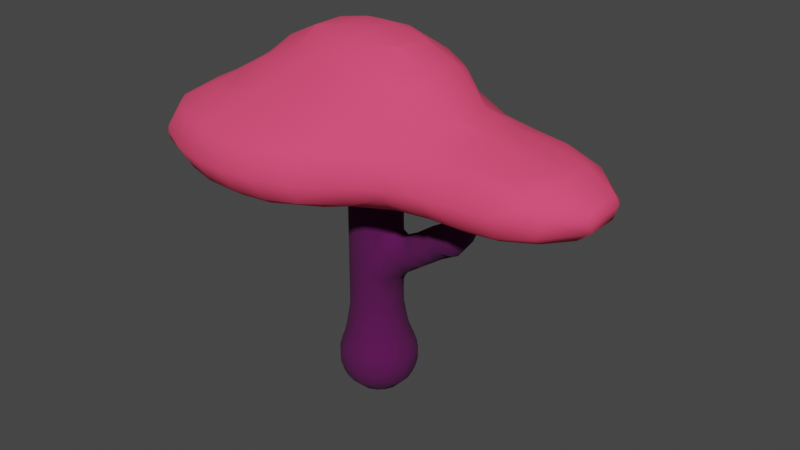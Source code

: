 # Source: Tree1.blend  (saved by Blender 2.90.8; exported with 4.5.12 LTS)
import bpy
from mathutils import Matrix  # noqa: F401  (used for matrix-valued properties, if any)

bpy.ops.wm.read_factory_settings(use_empty=True)
scene = bpy.context.scene
scene.name = 'Scene'

# ---- collections
col_tree1 = bpy.data.collections.new('Tree1'); scene.collection.children.link(col_tree1)
col_collection = bpy.data.collections.new('Collection')  # instanced only; not linked into the scene
col_collection_1 = bpy.data.collections.new('Collection')  # instanced only; not linked into the scene
col_collection_2 = bpy.data.collections.new('Collection')  # instanced only; not linked into the scene
col_face = bpy.data.collections.new('Face')  # instanced only; not linked into the scene

# ---- materials (node trees are filled in below, after node groups)
mat_leafes = bpy.data.materials.new('Leafes')
mat_leafes.use_transparent_shadow = False
mat_bark = bpy.data.materials.new('Bark')
mat_bark.alpha_threshold = 0.0
mat_bark.use_transparent_shadow = False
mat_bark.line_color = (0.0, 0.0, 0.0, 1.0)

# ---- material node trees
mat_leafes.use_nodes = True; mat_leafes.node_tree.nodes.clear()
_N = mat_leafes.node_tree.nodes; _L = mat_leafes.node_tree.links
n0 = _N.new('ShaderNodeOutputMaterial'); n0.name = 'Material Output'; n0.location = (300, 300)
n1 = _N.new('ShaderNodeBsdfPrincipled'); n1.name = 'Principled BSDF'; n1.location = (10, 300)
n1.distribution = 'GGX'
n1.subsurface_method = 'BURLEY'
n1.inputs[0].default_value = (0.9647, 0.06301, 0.1651, 1.0)
n1.inputs[2].default_value = 1.0
n1.inputs[3].default_value = 1.45
n1.inputs[27].default_value = (0.0, 0.0, 0.0, 1.0)
n1.inputs[28].default_value = 1.0
_L.new(n1.outputs[0], n0.inputs[0])
n0.is_active_output = True
mat_bark.use_nodes = True; mat_bark.node_tree.nodes.clear()
_N = mat_bark.node_tree.nodes; _L = mat_bark.node_tree.links
n0 = _N.new('ShaderNodeOutputMaterial'); n0.name = 'Material Output'; n0.location = (300, 300)
n1 = _N.new('ShaderNodeBsdfPrincipled'); n1.name = 'Principled BSDF'; n1.location = (10, 300)
n1.distribution = 'GGX'
n1.subsurface_method = 'BURLEY'
n1.inputs[0].default_value = (0.0865, 0.0009106, 0.07036, 1.0)
n1.inputs[2].default_value = 1.0
n1.inputs[3].default_value = 1.45
n1.inputs[27].default_value = (0.0, 0.0, 0.0, 1.0)
n1.inputs[28].default_value = 1.0
_L.new(n1.outputs[0], n0.inputs[0])
n0.is_active_output = True

# ---- world
world_world = bpy.data.worlds.new('World'); scene.world = world_world
world_world.use_nodes = True; world_world.node_tree.nodes.clear()
_N = world_world.node_tree.nodes; _L = world_world.node_tree.links
n0 = _N.new('ShaderNodeOutputWorld'); n0.name = 'World Output'; n0.location = (300, 300)
n1 = _N.new('ShaderNodeBackground'); n1.name = 'Background'; n1.location = (10, 300)
n1.inputs[0].default_value = (0.05088, 0.05088, 0.05088, 1.0)
_L.new(n1.outputs[0], n0.inputs[0])
n0.is_active_output = True
world_world.color = (0.05088, 0.05088, 0.05088)
world_world.use_sun_shadow = False
world_world.sun_shadow_jitter_overblur = 0.0

# ---- meshes
me_mesh = bpy.data.meshes.new('Mesh')
me_mesh.from_pydata([(2.2, 0.6, -0.2193), (2.2, 0.575, -0.2), (2.114, 0.6, -0.2), (2.6, 0.6, -0.4062), (2.6, 0.3305, -0.2), (2.726, 0.6, -0.6), (3.0, 0.3095, -0.6), (3.0, 0.2, -0.4666), (2.692, 0.2, -0.2), (2.6, 0.2, -0.1569), (2.6, -0.2, -0.1569), (2.692, -0.2, -0.2), (2.6, -0.3305, -0.2), (2.6, -0.6, -0.4062), (3.0, -0.2, -0.4666), (3.0, -0.3095, -0.6), (2.726, -0.6, -0.6), (2.6, -0.6, -0.8844), (3.0, -0.2, -0.826), (2.841, -0.2, -1.0), (2.6, -0.4902, -1.0), (2.6, -0.2, -1.135), (2.841, 0.2, -1.0), (2.6, 0.2, -1.135), (2.6, 0.4902, -1.0), (2.2, -0.2, -1.25), (2.2, 0.2, -1.25), (1.8, -0.2, -1.285), (1.8, 0.2, -1.285), (1.4, -0.2, -1.269), (1.4, 0.2, -1.268), (1.8, 0.6, -1.122), (1.4, 0.6, -1.094), (1.8, 0.7348, -1.0), (1.4, 0.7018, -1.0), (1.8, 0.8714, -0.6), (1.4, 0.8578, -0.6), (1.8, 0.6626, -0.2), (1.4, 0.7198, -0.2), (1.4, 0.6, -0.04956), (1.8, 0.6, -0.1445), (1.8, 0.2, 0.05395), (1.443, 0.2, 0.2), (1.4, 0.2642, 0.2), (1.4, 0.2, 0.2341), (1.4, -0.2, 0.2342), (1.443, -0.2, 0.2), (1.4, -0.265, 0.2), (1.4, -0.6, -0.02464), (1.8, -0.2, 0.05395), (1.8, -0.6, -0.1436), (1.8, -0.6643, -0.2), (1.4, -0.7654, -0.2), (1.4, -0.925, -0.6), (1.8, -0.8768, -0.6), (1.4, -0.7465, -1.0), (1.8, -0.7358, -1.0), (1.4, -0.6, -1.116), (1.8, -0.6, -1.122), (2.2, -0.679, -1.0), (2.2, -0.6, -1.072), (2.415, -0.6, -1.0), (2.2, -0.825, -0.6), (2.6, -0.6775, -0.6), (2.2, -0.6, -0.2193), (1.0, -1.0, -0.7701), (1.118, -1.0, -0.6), (1.0, -0.8211, -1.0), (1.0, -1.051, -0.6), (1.0, -1.0, -0.3281), (0.6, -1.316, -0.6), (0.6, -1.199, -0.2), (0.8952, -1.0, -0.2), (0.6, -1.0, 0.09426), (0.6, -0.925, 0.2), (1.0, -0.6642, 0.2), (1.0, -0.9409, -0.2), (0.4294, -1.0, 0.2), (0.2, -1.0, 0.2924), (0.2, -0.7791, 0.6), (0.6, -0.6754, 0.6), (0.2, -1.079, 0.2), (-0.2, -1.0, 0.3542), (-0.2, -1.155, 0.2), (-0.6, -1.0, 0.3236), (-0.6, -1.153, 0.2), (-0.6, -0.7019, 0.6), (-0.2, -0.7895, 0.6), (-0.6, -0.6, 0.718), (-0.2, -0.6, 0.8557), (0.2, -0.6, 0.8557), (-0.2, -0.4328, 1.0), (0.2, -0.4328, 1.0), (-0.2, -0.2, 1.11), (0.2, -0.2, 1.11), (-0.2, 0.2, 1.11), (0.2, 0.2, 1.11), (-0.2, 0.4328, 1.0), (0.2, 0.4328, 1.0), (-0.2, 0.6, 0.8557), (0.2, 0.6, 0.8557), (-0.2, 0.7738, 0.6), (0.2, 0.7738, 0.6), (-0.2, 0.8962, 0.2), (0.2, 0.8962, 0.2), (-0.2, 0.9002, -0.2), (0.2, 0.8968, -0.2), (-0.2, 1.0, -0.5272), (0.002863, 1.0, -0.6), (0.2, 0.9187, -0.6), (0.2, 1.0, -0.7226), (-0.2, 1.4, -0.7899), (0.1507, 1.4, -1.0), (0.2, 1.347, -1.0), (-0.2, 1.079, -0.6), (0.2, 1.4, -1.066), (-0.2, 1.666, -1.4), (0.2, 1.414, -1.4), (-0.2, 1.624, -1.0), (-0.2, 1.4, -1.692), (0.2, 1.4, -1.419), (-0.2, 1.079, -1.8), (-0.1706, 1.0, -1.8), (0.2, 1.0, -1.63), (-0.2, 1.0, -1.809), (-0.2, 0.7929, -1.8), (-0.2, 0.6, -1.753), (0.2, 0.6, -1.562), (-0.2, 0.2, -1.545), (0.1915, 0.2, -1.4), (0.2, 0.2129, -1.4), (0.2, 0.2, -1.396), (-0.2, -0.2, -1.412), (-0.1103, -0.2, -1.4), (-0.2, -0.3001, -1.4), (-0.6, -0.2, -1.428), (-0.6, -0.3998, -1.4), (-0.8907, -0.2, -1.4), (-1.0, -0.6, -1.36), (-0.6, -0.6, -1.393), (-1.0, -0.2, -1.382), (-1.0, 0.2, -1.601), (-1.0, -0.1395, -1.4), (-0.6, 0.2, -1.611), (-0.6, 0.5128, -1.8), (-1.0, 0.4923, -1.8), (-1.4, 0.2, -1.492), (-1.4, 0.1023, -1.4), (-1.4, -0.2, -1.261), (-1.8, -0.2, -1.019), (-1.558, 0.2, -1.4), (-1.791, 0.2, -1.0), (-1.8, -0.1386, -1.0), (-1.755, 0.2, -0.6), (-1.8, 0.1419, -0.6), (-1.662, 0.2, -0.2), (-1.8, 0.02578, -0.2), (-1.8, -0.2, -0.04023), (-1.414, 0.2, 0.2), (-1.558, -0.2, 0.2), (-1.4, -0.2, 0.3489), (-1.4, 0.2, 0.2203), (-1.139, 0.2, 0.6), (-1.148, -0.2, 0.6), (-1.0, -0.2, 0.7518), (-1.0, 0.2, 0.7516), (-1.0, 0.4133, 0.6), (-1.0, -0.4419, 0.6), (-0.6111, -0.2, 1.0), (-0.6, -0.2128, 1.0), (-0.8091, -0.6, 0.6), (-0.6, -0.2, 1.005), (-0.6111, 0.2, 1.0), (-0.6, 0.2, 1.005), (-0.6, 0.2128, 1.0), (-1.0, -0.6, 0.4916), (-1.4, 0.2207, 0.2), (-1.029, 0.6, 0.2), (-1.0, 0.6, 0.2652), (-1.4, 0.4395, -0.2), (-1.16, 0.6, -0.2), (-1.4, 0.6, -0.5256), (-1.4, 0.7585, -0.6), (-1.223, 1.0, -0.6), (-1.0, 1.0, -0.5516), (-1.0, 0.686, -0.2), (-1.4, 1.0, -0.643), (-1.4, 1.4, -0.7584), (-1.0, 1.4, -0.6901), (-1.0, 1.144, -0.6), (-1.4, 1.661, -1.0), (-1.0, 1.744, -1.0), (-1.4, 1.701, -1.4), (-1.0, 1.779, -1.4), (-0.6, 1.4, -0.6994), (-0.6, 1.176, -0.6), (-1.8, 0.6, -0.831), (-1.8, 1.0, -0.7934), (-1.493, 0.6, -0.6), (-1.968, 0.6, -1.0), (-2.063, 1.0, -1.0), (-2.014, 0.6, -1.4), (-2.116, 1.0, -1.4), (-1.8, 0.6, -1.613), (-1.8, 1.0, -1.689), (-1.8, 1.4, -1.526), (-1.913, 1.4, -1.4), (-1.8, 1.499, -1.4), (-1.8, 1.443, -1.0), (-1.849, 1.4, -1.0), (-1.8, 1.4, -0.9573), (-1.4, 1.4, -1.725), (-1.528, 1.0, -1.8), (-1.4, 1.209, -1.8), (-1.8, 0.3724, -1.4), (-1.4, 0.6, -1.78), (-1.4, 0.6689, -1.8), (-1.4, 1.0, -1.836), (-1.31, 0.6, -1.8), (-1.0, 0.6, -1.843), (-1.0, 1.0, -1.892), (-1.0, 1.383, -1.8), (-0.6, 0.6, -1.834), (-0.6, 1.0, -1.884), (-1.8, 0.2298, -1.0), (-0.6, 1.0, -0.5036), (-0.6, 0.835, -0.2), (-0.6, 0.8133, 0.2), (-1.0, 0.6204, 0.2), (-0.6, 0.6752, 0.6), (-0.7581, 0.6, 0.6), (-0.6, 0.6, 0.7138), (-1.4, -0.6, 0.2605), (-1.0, -1.0, 0.2343), (-1.111, -1.0, 0.2), (-1.4, -0.7612, 0.2), (-1.4, -1.0, 0.1013), (-1.8, -1.0, -0.08135), (-1.8, -0.6, 0.004253), (-1.498, -0.6, 0.2), (-1.4, -1.4, -0.1332), (-1.538, -1.4, -0.2), (-1.8, -1.214, -0.2), (-1.8, -1.4, -0.48), (-1.818, -1.4, -0.6), (-2.172, -1.0, -0.6), (-1.97, -1.0, -0.2), (-1.8, -1.4, -0.6719), (-1.8, -1.149, -1.0), (-1.913, -1.0, -1.0), (-1.8, -1.0, -1.073), (-1.8, -0.6, -1.125), (-1.996, -0.6, -1.0), (-1.824, -0.2, -1.0), (-2.2, -0.6, -0.7514), (-2.079, -0.2, -0.6), (-2.2, -0.4328, -0.6), (-2.2, -0.6, -0.3972), (-1.936, -0.2, -0.2), (-2.055, -0.6, -0.2), (-2.242, -0.6, -0.6), (-2.2, -0.9281, -0.6), (-1.4, -1.0, -1.236), (-1.4, -0.6, -1.277), (-1.0, -1.0, -1.313), (-1.45, -1.4, -1.0), (-1.4, -1.4, -1.022), (-1.4, -1.423, -1.0), (-1.8, -1.413, -0.6), (-1.4, -1.612, -0.6), (-1.0, -1.708, -0.6), (-1.0, -1.542, -1.0), (-1.4, -1.466, -0.2), (-1.0, -1.578, -0.2), (-1.0, -1.4, -0.025), (-0.6, -1.4, 0.004576), (-0.6, -1.604, -0.2), (-1.0, -1.054, 0.2), (-0.2, -1.4, -0.03541), (-0.2, -1.551, -0.2), (0.2, -1.4, -0.1808), (0.2, -1.416, -0.2), (-0.6, -1.732, -0.6), (-0.6, -1.568, -1.0), (-1.0, -1.4, -1.129), (-0.6, -1.4, -1.153), (-0.6, -1.0, -1.332), (-0.2, -1.512, -1.0), (-0.2, -1.4, -1.104), (0.113, -1.4, -1.0), (-0.2, -1.685, -0.6), (0.2, -1.558, -0.6), (0.2, -1.4, -0.9533), (0.2, -1.354, -1.0), (0.4835, -1.4, -0.6), (0.6, -1.045, -1.0), (0.2, -1.0, -1.208), (0.6, -1.0, -1.03), (0.6543, -1.0, -1.0), (1.0, -0.6, -1.142), (0.6, -0.6, -1.214), (1.0, -0.2, -1.257), (0.6, -0.2, -1.279), (1.0, 0.2, -1.237), (0.6, 0.2, -1.259), (1.0, 0.6, -1.054), (0.6, 0.6, -1.173), (1.0, 0.6574, -1.0), (0.6, 0.7781, -1.0), (0.4242, 1.0, -1.0), (0.4187, 1.0, -1.4), (0.3838, 0.6, -1.4), (0.2, -0.2, -1.345), (0.2, -0.6, -1.317), (-0.3882, 0.6, -1.8), (0.2148, 1.4, -1.4), (-0.6, 1.4, -1.784), (-0.6, 1.362, -1.8), (-0.6, 1.769, -1.4), (-1.0, 1.4, -1.793), (0.6, 0.8265, -0.6), (0.6, 0.8388, -0.2), (0.6, 0.6752, 0.6), (0.6, 0.6, 0.7138), (0.6, 0.2128, 1.0), (0.7581, 0.6, 0.6), (1.0, 0.4133, 0.6), (1.0, 0.2, 0.7516), (0.6111, 0.2, 1.0), (0.6, 0.2, 1.005), (0.6, -0.2, 1.005), (0.6111, -0.2, 1.0), (0.6, -0.2128, 1.0), (1.0, 0.6, 0.2632), (1.0, -0.2, 0.7516), (1.139, 0.2, 0.6), (1.139, -0.2, 0.6), (1.0, -0.4133, 0.6), (0.6, -0.6, 0.7138), (0.2325, -1.4, -0.2), (2.114, -0.6, -0.2), (1.078, -0.6, 0.2), (1.0, -0.6, 0.3085), (1.032, 0.6, 0.2), (1.0, 0.6206, 0.2), (2.2, 0.2, -0.03958), (2.2, -0.2, -0.03958), (2.2, 0.679, -1.0), (2.2, 0.825, -0.6), (2.415, 0.6, -1.0), (2.6, 0.6, -0.8844), (2.6, 0.6775, -0.6), (1.0, 0.8303, -0.6), (3.0, 0.2, -0.826), (3.052, -0.2, -0.6), (3.052, 0.2, -0.6), (2.2, -0.575, -0.2), (2.2, 0.6, -1.072), (1.0, 0.7757, -0.2), (0.7581, -0.6, 0.6), (-0.6, 1.733, -1.0), (0.6, 0.8133, 0.2), (-0.2, -1.0, -1.299), (-0.2, -0.6, -1.382)], [], [(2, 1, 0), (1, 4, 3, 0), (7, 6, 5, 3), (4, 8, 7, 3), (8, 4, 9), (11, 8, 9, 10), (12, 11, 10), (14, 11, 12, 13), (16, 15, 14, 13), (18, 15, 16, 17), (20, 19, 18, 17), (19, 20, 21), (23, 22, 19, 21), (24, 22, 23), (26, 23, 21, 25), (28, 26, 25, 27), (30, 28, 27, 29), (32, 31, 28, 30), (34, 33, 31, 32), (36, 35, 33, 34), (38, 37, 35, 36), (40, 37, 38, 39), (42, 41, 40, 39), (43, 42, 39), (42, 43, 44), (46, 42, 44, 45), (47, 46, 45), (49, 46, 47, 48), (50, 49, 48), (52, 51, 50, 48), (54, 51, 52, 53), (56, 54, 53, 55), (58, 56, 55, 57), (60, 59, 56, 58), (61, 59, 60), (17, 63, 62, 59), (61, 17, 59), (62, 63, 13, 64), (59, 62, 54, 56), (55, 53, 66, 65), (67, 55, 65), (66, 68, 65), (68, 66, 69), (69, 72, 71, 70), (68, 69, 70), (71, 72, 73), (76, 75, 74, 73), (72, 76, 73), (74, 77, 73), (74, 80, 79, 78), (77, 74, 78), (81, 77, 78), (83, 81, 78, 82), (85, 83, 82, 84), (82, 87, 86, 84), (86, 87, 89, 88), (87, 79, 90, 89), (90, 92, 91, 89), (91, 92, 94, 93), (94, 96, 95, 93), (96, 98, 97, 95), (97, 98, 100, 99), (100, 102, 101, 99), (101, 102, 104, 103), (103, 104, 106, 105), (106, 109, 108, 107), (105, 106, 107), (108, 109, 110), (110, 113, 112, 111), (114, 108, 110, 111), (112, 113, 115), (112, 115, 117, 116), (118, 112, 116), (116, 117, 120, 119), (123, 122, 121, 119), (120, 123, 119), (121, 122, 124), (122, 125, 124), (122, 123, 127, 126), (125, 122, 126), (127, 130, 129, 128), (126, 127, 128), (129, 130, 131), (128, 129, 133, 132), (133, 134, 132), (132, 134, 136, 135), (136, 137, 135), (137, 136, 139, 138), (140, 137, 138), (135, 137, 142, 141), (143, 135, 141), (145, 144, 143, 141), (141, 142, 147, 146), (147, 142, 140, 148), (150, 147, 148, 149), (152, 151, 150, 149), (154, 153, 151, 152), (156, 155, 153, 154), (158, 155, 156, 157), (159, 158, 157), (161, 158, 159, 160), (163, 162, 161, 160), (165, 162, 163, 164), (166, 162, 165), (163, 167, 164), (88, 169, 168, 164), (167, 170, 88, 164), (168, 169, 171), (173, 172, 168, 171), (174, 172, 173), (170, 167, 175), (168, 172, 165, 164), (178, 177, 176, 161), (162, 166, 178, 161), (176, 177, 180, 179), (179, 180, 181), (184, 183, 182, 181), (180, 185, 184, 181), (182, 183, 186), (189, 188, 187, 186), (183, 189, 186), (188, 191, 190, 187), (190, 191, 193, 192), (189, 195, 194, 188), (182, 186, 197, 196), (198, 182, 196), (197, 200, 199, 196), (199, 200, 202, 201), (201, 202, 204, 203), (202, 206, 205, 204), (206, 207, 205), (206, 209, 208, 207), (208, 209, 210), (207, 192, 211, 205), (211, 213, 212, 204), (205, 211, 204), (214, 201, 203), (212, 216, 215, 203), (204, 212, 203), (216, 212, 217), (219, 218, 216, 217), (220, 219, 217), (213, 221, 220, 217), (145, 218, 219), (220, 223, 222, 219), (224, 199, 201, 214), (210, 209, 200, 197), (199, 224, 196), (189, 183, 184), (185, 226, 225, 184), (228, 227, 226, 185), (229, 227, 228, 178), (230, 229, 178), (229, 230, 231), (182, 198, 181), (180, 177, 228, 185), (228, 177, 178), (166, 230, 178), (167, 163, 160, 232), (175, 167, 232), (234, 233, 175, 232), (235, 234, 232), (234, 235, 236), (235, 239, 238, 237), (236, 235, 237), (241, 240, 236, 237), (242, 241, 237), (241, 242, 243), (246, 245, 244, 243), (242, 246, 243), (245, 249, 248, 247), (244, 245, 247), (248, 249, 250), (249, 252, 251, 250), (252, 253, 149, 251), (255, 253, 252, 254), (256, 255, 254), (258, 255, 256, 257), (259, 258, 257), (157, 258, 259, 238), (260, 256, 254), (261, 260, 254), (260, 261, 257), (251, 263, 262, 250), (263, 138, 264, 262), (266, 265, 248, 250), (262, 266, 250), (267, 265, 266), (267, 269, 268, 247), (265, 267, 247), (271, 270, 269, 267), (270, 273, 272, 269), (272, 273, 274, 240), (273, 276, 275, 274), (275, 85, 277, 274), (276, 279, 278, 275), (279, 281, 280, 278), (282, 276, 273, 270), (283, 282, 270, 271), (285, 283, 271, 284), (264, 286, 285, 284), (288, 287, 283, 285), (289, 287, 288), (292, 291, 290, 287), (289, 292, 287), (289, 293, 292), (295, 70, 294, 292), (293, 295, 292), (297, 295, 293, 296), (298, 295, 297), (299, 67, 298, 297), (300, 299, 297), (302, 301, 299, 300), (304, 303, 301, 302), (306, 305, 303, 304), (308, 307, 305, 306), (310, 309, 308, 306), (311, 310, 306), (131, 304, 302, 312), (312, 302, 300, 313), (294, 291, 292), (287, 290, 282, 283), (284, 271, 267, 266), (249, 245, 261, 254), (252, 249, 254), (268, 244, 247), (248, 265, 247), (245, 246, 259, 257), (261, 245, 257), (244, 268, 243), (246, 242, 237), (238, 259, 246, 237), (234, 277, 233), (239, 235, 232), (239, 159, 157, 238), (156, 258, 157), (255, 258, 156, 154), (253, 255, 154, 152), (149, 148, 263, 251), (253, 152, 149), (147, 150, 146), (143, 128, 132, 135), (311, 130, 127), (314, 126, 128, 143), (144, 314, 143), (123, 310, 311, 127), (314, 125, 126), (120, 315, 310, 123), (119, 121, 317, 316), (318, 116, 119, 316), (193, 318, 316, 319), (315, 117, 115), (112, 118, 111), (309, 113, 110), (195, 114, 111, 194), (320, 308, 309, 110), (109, 320, 110), (106, 321, 320, 109), (226, 105, 107, 225), (323, 322, 102, 100), (98, 324, 323, 100), (327, 326, 325, 323), (324, 328, 327, 323), (328, 324, 329), (331, 328, 329, 330), (332, 331, 330), (325, 326, 333), (327, 328, 331, 334), (336, 335, 327, 334), (337, 336, 334), (174, 97, 99, 231), (95, 97, 174, 173), (330, 329, 96, 94), (93, 95, 173, 171), (92, 332, 330, 94), (169, 91, 93, 171), (338, 332, 92, 90), (86, 170, 175, 233), (84, 86, 233), (277, 85, 84, 233), (78, 79, 87, 82), (73, 77, 81, 280), (339, 71, 73, 280), (76, 72, 69), (71, 339, 294, 70), (65, 68, 70, 295), (298, 65, 295), (298, 67, 65), (53, 52, 76, 69), (66, 53, 69), (51, 340, 50), (47, 341, 48), (45, 336, 337, 342), (341, 47, 45, 342), (75, 341, 342), (44, 335, 336, 45), (44, 43, 343, 333), (326, 335, 44, 333), (343, 344, 333), (41, 42, 46, 49), (346, 345, 41, 49), (343, 43, 39), (35, 348, 347, 33), (351, 350, 349, 347), (348, 351, 347), (24, 349, 350), (351, 5, 350), (352, 36, 34, 307), (29, 27, 58, 57), (303, 30, 29, 301), (19, 22, 353, 18), (353, 355, 354, 18), (354, 355, 7, 14), (6, 355, 353), (16, 63, 17), (354, 15, 18), (61, 20, 17), (15, 354, 14), (13, 12, 356, 64), (356, 340, 64), (10, 9, 345, 346), (353, 22, 24, 350), (5, 6, 353, 350), (5, 351, 3), (7, 8, 11, 14), (3, 351, 348, 0), (347, 349, 357), (9, 4, 1, 345), (355, 6, 7), (349, 24, 23, 26), (357, 349, 26), (356, 12, 10, 346), (63, 16, 13), (21, 20, 61, 60), (25, 21, 60), (2, 37, 40), (2, 0, 348, 35), (37, 2, 35), (33, 347, 357, 31), (1, 2, 40, 41), (345, 1, 41), (31, 357, 26, 28), (356, 346, 49, 50), (340, 356, 50), (64, 340, 51, 54), (62, 64, 54), (27, 25, 60, 58), (343, 39, 38, 358), (344, 343, 358), (358, 38, 36, 352), (307, 34, 32, 305), (342, 359, 80, 74), (75, 342, 74), (80, 359, 338), (291, 281, 279, 290), (301, 29, 57, 299), (111, 118, 360, 194), (360, 118, 116, 318), (108, 114, 107), (309, 310, 315, 115), (113, 309, 115), (317, 121, 124, 223), (314, 144, 222), (194, 360, 191, 188), (191, 360, 318, 193), (316, 317, 221, 319), (225, 195, 189, 184), (221, 317, 223, 220), (142, 137, 140), (222, 144, 145, 219), (187, 190, 208, 210), (208, 190, 192, 207), (319, 221, 213, 211), (186, 187, 210, 197), (200, 209, 206, 202), (212, 213, 217), (151, 153, 198, 196), (224, 151, 196), (150, 151, 224, 214), (216, 218, 215), (325, 333, 344, 361), (322, 325, 361), (361, 344, 358, 321), (320, 352, 307, 308), (335, 326, 327), (305, 32, 30, 303), (337, 359, 342), (48, 341, 75, 76), (52, 48, 76), (57, 55, 67, 299), (102, 322, 361, 104), (104, 361, 321, 106), (117, 315, 120), (329, 324, 98, 96), (311, 306, 304, 131), (130, 311, 131), (79, 80, 338, 90), (281, 339, 280), (313, 300, 297, 296), (363, 313, 296, 362), (139, 363, 362, 286), (229, 101, 103, 227), (227, 103, 105, 226), (192, 193, 319, 211), (231, 230, 166, 165), (172, 174, 231, 165), (155, 158, 176, 179), (218, 145, 141, 146), (215, 218, 146), (170, 86, 88), (241, 272, 240), (138, 139, 286, 264), (325, 322, 323), (321, 358, 352, 320), (133, 129, 131, 312), (334, 331, 332, 338), (359, 337, 334, 338), (133, 312, 313, 363), (134, 133, 363), (280, 81, 83, 278), (294, 339, 281, 291), (296, 293, 289, 288), (362, 296, 288), (99, 101, 229, 231), (107, 114, 195, 225), (124, 125, 314, 222), (223, 124, 222), (89, 91, 169, 88), (136, 134, 363, 139), (278, 83, 85, 275), (290, 279, 276, 282), (286, 362, 288, 285), (176, 158, 161), (153, 155, 179, 181), (198, 153, 181), (146, 150, 214, 203), (215, 146, 203), (160, 159, 239, 232), (256, 260, 257), (148, 140, 138, 263), (277, 234, 236, 240), (274, 277, 240), (269, 272, 241, 243), (268, 269, 243), (262, 264, 284, 266)])
me_mesh.polygons.foreach_set('use_smooth', [True] * 445)
me_mesh.materials.append(mat_leafes)
me_mesh.use_remesh_fix_poles = True
me_mesh.use_remesh_preserve_attributes = False
me_mesh.use_mirror_vertex_groups = False
me_mesh.update()
me_mesh_001 = bpy.data.meshes.new('Mesh.001')
me_mesh_001.from_pydata([(3.4, 0.4719, 6.2), (3.8, 0.2975, 6.2), (3.8, 0.3246, 6.6), (3.4, 0.4391, 6.6), (3.4, 0.2, 6.883), (3.8, 0.2, 6.756), (3.4, -0.2, 6.923), (3.8, -0.2, 6.809), (3.8, -0.4139, 6.6), (3.4, -0.5283, 6.6), (3.4, -0.5617, 6.2), (3.8, -0.3865, 6.2), (3.4, -0.5359, 5.8), (3.8, -0.2, 5.912), (3.757, -0.2, 5.8), (3.4, -0.4574, 5.4), (3.596, -0.2, 5.4), (3.4, -0.2802, 5.0), (3.439, -0.2, 5.0), (3.4, -0.2, 4.907), (3.4, 0.1921, 5.0), (3.396, 0.2, 5.0), (3.089, 0.2, 4.6), (3.165, -0.2, 4.6), (3.4, 0.2, 5.01), (3.0, 0.2635, 4.6), (3.0, 0.4652, 5.0), (3.0, 0.2, 4.553), (2.6, 0.2, 4.302), (2.6, 0.4481, 4.6), (2.6, -0.2, 4.299), (3.0, -0.2, 4.519), (2.6, -0.4722, 4.6), (3.0, -0.3404, 4.6), (2.6, -0.5124, 5.0), (3.0, -0.5548, 5.0), (2.6, -0.3219, 5.4), (3.0, -0.558, 5.4), (2.2, -0.2, 5.158), (2.529, -0.2, 5.4), (2.2, -0.3929, 5.0), (2.6, -0.2, 5.554), (2.572, 0.2, 5.4), (2.6, 0.2, 5.456), (2.6, 0.2357, 5.4), (3.0, 0.4684, 5.4), (3.0, 0.427, 5.8), (2.738, 0.2, 5.8), (3.0, 0.3255, 6.2), (2.898, 0.2, 6.2), (3.0, 0.2, 6.457), (3.0, -0.2, 6.559), (2.855, -0.2, 6.2), (3.0, -0.4148, 6.2), (2.6, 0.4592, 5.0), (3.4, 0.3679, 5.4), (3.4, 0.4466, 5.8), (3.557, 0.2, 5.4), (3.715, 0.2, 5.8), (2.698, -0.2, 5.8), (2.2, 0.2, 5.152), (1.939, -0.2, 5.0), (1.939, 0.2, 5.0), (1.8, -0.2, 4.902), (1.8, 0.2, 4.902), (1.8, 0.4636, 4.6), (2.2, 0.5166, 4.6), (2.2, 0.3877, 5.0), (1.4, 0.2, 4.623), (1.4, 0.2354, 4.6), (1.368, 0.2, 4.6), (1.0, 0.2, 4.411), (1.0, 0.4134, 4.2), (1.4, 0.4986, 4.2), (1.0, 0.5364, 3.8), (1.4, 0.4764, 3.8), (1.0, 0.456, 3.4), (1.312, 0.2, 3.4), (1.4, 0.2, 3.461), (1.0, 0.2, 3.113), (1.0, -0.2, 3.113), (1.312, -0.2, 3.4), (1.0, -0.456, 3.4), (0.6, -0.6, 3.052), (0.721, -0.6, 3.4), (0.9158, -0.2, 3.0), (0.6, -0.5876, 3.0), (0.6806, -0.6, 3.8), (1.0, -0.5364, 3.8), (0.6, -0.6, 3.91), (0.6, -0.5245, 4.2), (1.0, -0.4134, 4.2), (0.6, -0.5045, 4.6), (0.7484, -0.2, 4.6), (1.0, -0.2, 4.411), (0.6, -0.5045, 5.0), (0.7468, -0.2, 5.0), (0.6, -0.5045, 5.4), (0.7468, -0.2, 5.4), (0.6, -0.5045, 5.8), (0.7468, -0.2, 5.8), (0.6, -0.4123, 6.2), (0.692, -0.2, 6.2), (0.6, -0.2, 6.372), (0.6, 0.2, 6.372), (0.692, 0.2, 6.2), (0.6, 0.4123, 6.2), (0.6, 0.5045, 5.8), (0.7468, 0.2, 5.8), (0.6, 0.5045, 5.4), (0.7468, 0.2, 5.4), (0.6, 0.5045, 5.0), (0.7468, 0.2, 5.0), (0.6, 0.5045, 4.6), (0.7484, 0.2, 4.6), (0.5155, 0.6, 5.0), (0.5155, 0.6, 4.6), (0.2, 0.792, 4.6), (0.2, 0.792, 5.0), (0.5155, 0.6, 5.4), (0.2, 0.792, 5.4), (0.5155, 0.6, 5.8), (0.2, 0.792, 5.8), (0.4372, 0.6, 6.2), (0.2, 0.7377, 6.2), (0.2, 0.6, 6.426), (-0.2, 0.6, 6.475), (-0.2, 0.7722, 6.2), (0.2, 0.3873, 6.6), (-0.2, 0.4494, 6.6), (-0.2, 0.2, 6.71), (0.2, 0.2, 6.677), (0.3588, 0.2, 6.6), (0.2, -0.2, 6.677), (0.3588, -0.2, 6.6), (0.2, -0.3873, 6.6), (-0.2, -0.2, 6.71), (-0.2, -0.4494, 6.6), (-0.2, -0.6, 6.475), (0.2, -0.6, 6.426), (0.2, -0.7377, 6.2), (-0.2, -0.7722, 6.2), (-0.2, -0.8253, 5.8), (0.2, -0.792, 5.8), (-0.2, -0.8253, 5.4), (0.2, -0.792, 5.4), (-0.2, -0.8253, 5.0), (0.2, -0.792, 5.0), (-0.2, -0.8253, 4.6), (0.2, -0.792, 4.6), (0.5155, -0.6, 5.0), (0.5155, -0.6, 4.6), (-0.6, -0.6418, 4.6), (-0.6, -0.6418, 5.0), (-0.6, -0.6418, 4.2), (-0.2, -0.8253, 4.2), (-0.6, -0.6418, 3.8), (-0.2, -0.8253, 3.8), (-0.6, -0.6418, 3.4), (-0.2, -0.8253, 3.4), (-0.6, -0.6418, 3.0), (-0.2, -0.8253, 3.0), (-0.6, -0.6418, 2.6), (-0.2, -0.8253, 2.6), (-0.6, -0.6418, 2.2), (-0.2, -0.8253, 2.2), (-0.6, -0.6463, 1.8), (-0.2, -0.8297, 1.8), (-0.6, -0.7215, 1.4), (-0.2, -0.8925, 1.4), (-0.6, -0.7982, 1.0), (-0.2, -0.9644, 1.0), (-0.6, -0.9272, 0.6), (-0.2, -1.0, 0.8196), (-0.4641, -1.0, 0.6), (-0.6, -1.0, 0.4578), (-0.2, -1.085, 0.6), (-0.2, -1.222, 0.2), (-0.6, -1.083, 0.2), (-0.6, -1.083, -0.2), (-0.2, -1.222, -0.2), (-0.6, -1.0, -0.4578), (-0.2, -1.083, -0.6), (-0.4578, -1.0, -0.6), (-0.2, -1.0, -0.7286), (-0.6, -0.6, -0.9229), (-0.6, -0.9229, -0.6), (-0.2, -0.7286, -1.0), (-0.4578, -0.6, -1.0), (-0.2, -0.6, -1.083), (-0.6, -0.2, -1.083), (-0.6, -0.4578, -1.0), (-0.2, -0.2, -1.222), (-0.2, 0.2, -1.222), (-0.6, 0.2, -1.083), (-0.2, 0.6, -1.083), (-0.4578, 0.6, -1.0), (-0.6, 0.4578, -1.0), (-0.6, 0.6, -0.9229), (-0.2, 0.7286, -1.0), (-0.2, 1.0, -0.7286), (-0.4578, 1.0, -0.6), (-0.6, 0.9229, -0.6), (-0.2, 1.083, -0.6), (-0.6, 1.0, -0.4578), (-0.2, 1.222, -0.2), (-0.6, 1.083, -0.2), (-0.2, 1.222, 0.2), (-0.6, 1.083, 0.2), (-0.6, 1.0, 0.4578), (-0.2, 1.085, 0.6), (-0.4641, 1.0, 0.6), (-0.2, 1.0, 0.8196), (0.2, 1.084, 0.6), (0.2, 1.0, 0.7888), (0.2, 0.9487, 1.0), (-0.2, 0.9644, 1.0), (0.2, 0.8688, 1.4), (-0.2, 0.8925, 1.4), (0.2, 0.7972, 1.8), (-0.2, 0.8297, 1.8), (0.2, 0.792, 2.2), (-0.2, 0.8253, 2.2), (0.2, 0.792, 2.6), (-0.2, 0.8526, 2.6), (0.5155, 0.6, 2.2), (0.5155, 0.6, 2.6), (0.5821, 0.6, 3.0), (0.2, 0.7969, 3.0), (0.6, 0.6, 3.052), (0.6, 0.6581, 3.4), (0.2, 0.7975, 3.4), (0.6, 0.6277, 3.8), (0.2, 0.7921, 3.8), (0.721, 0.6, 3.4), (0.6806, 0.6, 3.8), (-0.2, 0.8262, 3.4), (-0.2, 0.8253, 3.8), (-0.6, 0.9941, 3.4), (-0.6, 0.6418, 3.8), (-0.2, 0.8253, 4.2), (-0.6, 0.6418, 4.2), (-0.2, 0.8253, 4.6), (-0.6, 0.6418, 4.6), (-0.2, 0.8253, 5.0), (-0.6, 0.6418, 5.0), (-0.2, 0.8253, 5.4), (-0.6, 0.6418, 5.4), (-0.2, 0.8253, 5.8), (-0.6, 0.6418, 5.8), (-0.6, 0.6, 6.133), (-0.5677, 0.6, 6.2), (-0.6, 0.5718, 6.2), (-0.8232, 0.2, 6.2), (-0.8769, 0.2, 5.8), (-0.646, 0.6, 5.8), (-0.6, 0.2, 6.52), (-0.6, -0.2, 6.52), (-0.8232, -0.2, 6.2), (-0.6, -0.5718, 6.2), (-0.6, -0.6, 6.133), (-0.646, -0.6, 5.8), (-0.8769, -0.2, 5.8), (-0.646, -0.6, 5.4), (-0.8769, -0.2, 5.4), (-0.646, -0.6, 5.0), (-0.8769, -0.2, 5.0), (-0.646, -0.6, 4.6), (-0.8769, -0.2, 4.6), (-0.646, -0.6, 4.2), (-0.8769, -0.2, 4.2), (-0.646, -0.6, 3.8), (-0.8769, -0.2, 3.8), (-0.646, -0.6, 3.4), (-0.8769, -0.2, 3.4), (-0.646, -0.6, 3.0), (-0.8769, -0.2, 3.0), (-0.646, -0.6, 2.6), (-0.8769, -0.2, 2.6), (-0.646, -0.6, 2.2), (-0.8769, -0.2, 2.2), (-0.6509, -0.6, 1.8), (-0.8799, -0.2, 1.8), (-0.7313, -0.6, 1.4), (-0.9381, -0.2, 1.4), (-0.8089, -0.6, 1.0), (-0.9946, -0.2, 1.0), (-1.0, -0.2, 0.9553), (-0.9292, -0.6, 0.6), (-1.0, -0.4704, 0.6), (-1.0, -0.6, 0.4578), (-1.083, -0.6, 0.2), (-1.222, -0.2, 0.2), (-1.089, -0.2, 0.6), (-1.083, -0.6, -0.2), (-1.222, -0.2, -0.2), (-1.0, -0.6, -0.4578), (-1.0, -0.4578, -0.6), (-1.083, -0.2, -0.6), (-1.0, -0.2, -0.7286), (-1.0, 0.2, -0.7286), (-1.083, 0.2, -0.6), (-1.0, 0.4578, -0.6), (-1.0, 0.6, -0.4578), (-1.083, 0.6, -0.2), (-1.222, 0.2, -0.2), (-1.083, 0.6, 0.2), (-1.222, 0.2, 0.2), (-1.0, 0.7286, -0.2), (-1.0, 0.7286, 0.2), (-1.0, 0.6, 0.4578), (-0.7286, 1.0, 0.2), (-0.6, 0.9272, 0.6), (-0.9292, 0.6, 0.6), (-0.6, 0.7982, 1.0), (-0.8089, 0.6, 1.0), (-0.6, 0.7215, 1.4), (-0.7313, 0.6, 1.4), (-0.6, 0.6463, 1.8), (-0.6509, 0.6, 1.8), (-0.6, 0.644, 2.2), (-0.647, 0.6, 2.2), (-1.0, 0.6, 2.6), (-0.6, 1.0, 2.416), (-1.0, 1.0, 2.408), (-0.6, 1.375, 2.6), (-0.6381, 1.4, 2.6), (-1.0, 1.4, 2.544), (-0.6, 1.4, 2.631), (-1.0, 1.8, 2.977), (-1.0, 1.469, 2.6), (-0.6, 1.527, 3.0), (-0.9723, 1.8, 3.0), (-1.4, 1.4, 2.742), (-1.156, 1.4, 2.6), (-1.4, 1.8, 2.935), (-1.0, 1.815, 3.0), (-1.4, 1.884, 3.0), (-1.4, 2.2, 3.329), (-1.0, 1.953, 3.4), (-1.317, 2.2, 3.4), (-1.0, 1.8, 3.736), (-1.039, 1.8, 3.8), (-1.272, 2.2, 3.8), (-1.4, 1.8, 4.154), (-1.4, 2.2, 4.01), (-1.4, 2.306, 3.8), (-1.8, 2.496, 3.8), (-1.516, 2.2, 4.2), (-1.8, 2.559, 4.2), (-1.622, 2.2, 4.6), (-1.8, 2.59, 4.6), (-1.469, 1.8, 4.2), (-1.794, 1.8, 4.6), (-1.8, 1.8, 4.611), (-1.8, 2.042, 5.0), (-1.739, 2.2, 5.0), (-1.8, 2.2, 5.174), (-2.2, 1.8, 5.004), (-2.2, 1.931, 5.4), (-1.885, 2.2, 5.4), (-2.193, 1.8, 5.0), (-2.2, 2.2, 5.695), (-2.6, 2.2, 5.63), (-2.6, 1.995, 5.4), (-2.6, 2.6, 5.634), (-2.2, 2.6, 5.698), (-2.6, 2.814, 5.4), (-2.2, 2.877, 5.4), (-2.6, 2.777, 5.0), (-2.2, 2.862, 5.0), (-1.882, 2.6, 5.4), (-2.781, 2.6, 5.4), (-2.777, 2.2, 5.4), (-2.6, 1.941, 5.0), (-2.773, 2.2, 5.0), (-2.6, 1.954, 4.6), (-2.689, 2.2, 4.6), (-2.6, 2.2, 4.271), (-2.6, 2.548, 4.6), (-1.822, 2.6, 5.0), (-1.8, 2.558, 5.0), (-2.225, 1.8, 5.0), (-2.2, 1.799, 5.0), (-2.2, 1.687, 4.6), (-2.459, 1.8, 4.6), (-2.2, 1.601, 4.2), (-2.467, 1.8, 4.2), (-2.2, 1.526, 3.8), (-2.427, 1.8, 3.8), (-2.2, 1.761, 3.4), (-2.22, 1.8, 3.4), (-2.2, 1.8, 3.381), (-2.2, 2.144, 3.4), (-1.8, 1.8, 3.122), (-1.8, 2.2, 3.263), (-2.162, 2.2, 3.4), (-2.2, 2.2, 3.426), (-1.8, 2.343, 3.4), (-1.4, 2.247, 3.4), (-1.894, 1.4, 3.4), (-1.8, 1.4, 3.222), (-1.8, 1.304, 3.4), (-1.998, 1.4, 3.8), (-1.8, 1.321, 3.8), (-1.8, 1.4, 3.977), (-1.4, 1.4, 3.949), (-1.4, 1.237, 3.8), (-1.061, 1.4, 3.8), (-1.4, 1.0, 3.488), (-1.471, 1.0, 3.4), (-1.489, 1.0, 3.0), (-1.661, 1.4, 3.0), (-1.4, 1.0, 2.791), (-1.4, 0.8787, 3.0), (-1.4, 0.9526, 3.4), (-1.0, 0.8044, 3.4), (-1.0, 0.6, 3.203), (-1.124, 0.6, 3.0), (-1.0, 1.0, 3.556), (-1.0, 0.4931, 3.0), (-1.0, 0.5998, 2.6), (-1.0, 0.6, 2.6), (-0.8777, 0.2, 3.0), (-0.8769, 0.2, 2.6), (-0.7512, 0.6, 3.4), (-0.8769, 0.2, 3.4), (-0.646, 0.6, 3.8), (-0.8769, 0.2, 3.8), (-0.6009, 1.0, 3.4), (-0.6, 1.0, 3.4), (-0.6535, 1.4, 3.4), (-0.6, 1.4, 3.309), (-0.4885, 1.4, 3.0), (-0.2644, 1.0, 3.0), (-1.566, 1.8, 3.0), (-2.445, 2.2, 3.8), (-2.2, 2.473, 3.8), (-2.2, 2.6, 4.126), (-2.28, 2.6, 4.2), (-2.58, 2.2, 4.2), (-2.2, 2.628, 4.2), (-2.2, 2.757, 4.6), (-2.559, 2.6, 4.6), (-1.888, 2.6, 4.2), (-1.811, 2.6, 4.6), (-1.8, 1.795, 4.6), (-1.8, 1.566, 4.2), (-1.0, 1.4, 3.76), (-0.8655, 1.8, 3.4), (-1.273, 1.0, 2.6), (-0.3516, 1.0, 2.6), (-0.2, 0.9007, 3.0), (-0.8799, 0.2, 1.8), (-0.8769, 0.2, 2.2), (-0.9381, 0.2, 1.4), (-1.0, 0.2, 0.9553), (-1.0, 0.4704, 0.6), (-0.9946, 0.2, 1.0), (-1.089, 0.2, 0.6), (-0.7286, 1.0, -0.2), (-0.9229, 0.6, -0.6), (-0.7286, -0.2, -1.0), (-0.7286, 0.2, -1.0), (-0.9229, -0.6, -0.6), (-1.0, -0.7286, -0.2), (-0.7286, -1.0, -0.2), (-1.0, -0.7286, 0.2), (-0.7286, -1.0, 0.2), (-0.8769, 0.2, 4.6), (-0.8769, 0.2, 5.0), (-0.646, 0.6, 4.6), (-0.646, 0.6, 5.0), (-0.646, 0.6, 5.4), (-0.8769, 0.2, 5.4), (-0.6, -0.6418, 5.4), (-0.6, -0.6418, 5.8), (-0.5678, -0.6, 6.2), (-0.4903, 0.2, 6.6), (-0.4903, -0.2, 6.6), (0.2, 0.792, 4.2), (-0.646, 0.6, 4.2), (0.6, 0.5046, 2.6), (0.6, 0.5876, 3.0), (0.7504, 0.2, 2.6), (0.9158, 0.2, 3.0), (0.6, 0.5045, 2.2), (0.7468, 0.2, 2.2), (0.6, 0.5144, 1.8), (0.7535, 0.2, 1.8), (0.6, 0.6, 1.465), (0.6226, 0.6, 1.4), (0.8292, 0.2, 1.4), (0.9201, 0.2, 1.0), (0.734, 0.6, 1.0), (0.6, 0.7403, 1.0), (0.6, 0.6242, 1.4), (0.9201, -0.2, 1.0), (0.8292, -0.2, 1.4), (1.0, -0.2, 0.7555), (1.0, 0.2, 0.7555), (1.083, 0.2, 0.6), (1.083, -0.2, 0.6), (1.222, -0.2, 0.2), (1.222, 0.2, 0.2), (1.222, -0.2, -0.2), (1.222, 0.2, -0.2), (1.083, -0.2, -0.6), (1.083, 0.2, -0.6), (1.0, -0.2, -0.7286), (1.0, 0.2, -0.7286), (1.0, -0.4578, -0.6), (0.6, -0.6, -0.9229), (0.9229, -0.6, -0.6), (0.7286, -0.2, -1.0), (0.6, -0.4578, -1.0), (0.6, -0.2, -1.083), (0.7286, 0.2, -1.0), (0.6, 0.2, -1.083), (0.6, 0.4578, -1.0), (0.6, 0.6, -0.9229), (1.0, 0.4578, -0.6), (0.9229, 0.6, -0.6), (1.0, 0.6, -0.4578), (0.6, 0.9229, -0.6), (0.2, 1.0, -0.7286), (0.2, 0.7286, -1.0), (0.4578, 0.6, -1.0), (0.4578, 1.0, -0.6), (0.6, 1.0, -0.4578), (0.2, 1.083, -0.6), (0.6, 1.083, -0.2), (0.2, 1.222, -0.2), (0.6, 1.083, 0.2), (0.2, 1.222, 0.2), (0.7286, 1.0, -0.2), (0.7286, 1.0, 0.2), (0.6, 1.0, 0.4578), (1.0, 0.7286, -0.2), (1.0, 0.7286, 0.2), (1.083, 0.6, -0.2), (1.083, 0.6, 0.2), (1.0, 0.6, 0.4578), (0.2, 0.6, -1.083), (0.2, -0.2, -1.222), (0.2, 0.2, -1.222), (0.2, -0.6, -1.083), (0.4578, -0.6, -1.0), (0.2, -0.7286, -1.0), (0.6, -0.9229, -0.6), (0.6, -1.0, -0.4578), (0.7286, -1.0, -0.2), (1.0, -0.7286, -0.2), (1.0, -0.6, -0.4578), (0.7286, -1.0, 0.2), (1.0, -0.7286, 0.2), (0.6, -1.0, 0.4578), (0.6, -0.9234, 0.6), (0.923, -0.6, 0.6), (1.0, -0.6, 0.4578), (0.6, -0.7403, 1.0), (0.734, -0.6, 1.0), (0.6, -0.6242, 1.4), (0.6226, -0.6, 1.4), (0.6, -0.6, 1.465), (0.2, -0.8688, 1.4), (0.2, -0.7972, 1.8), (0.5239, -0.6, 1.8), (0.2, -0.792, 2.2), (0.5155, -0.6, 2.2), (0.2, -0.792, 2.6), (0.5155, -0.6, 2.6), (0.2, -0.7969, 3.0), (0.5821, -0.6, 3.0), (0.6, -0.5046, 2.6), (0.6, -0.5045, 2.2), (0.7504, -0.2, 2.6), (0.7468, -0.2, 2.2), (0.6, -0.5144, 1.8), (0.7535, -0.2, 1.8), (0.2, -1.0, 0.7888), (0.2, -0.9487, 1.0), (0.459, -1.0, 0.6), (0.2, -1.084, 0.6), (1.0, -0.458, 0.6), (0.6, -1.083, 0.2), (0.6, -1.083, -0.2), (0.2, -1.222, -0.2), (0.2, -1.222, 0.2), (0.2, -1.083, -0.6), (0.4578, -1.0, -0.6), (0.2, -1.0, -0.7286), (1.083, -0.6, 0.2), (1.083, -0.6, -0.2), (1.0, 0.458, 0.6), (0.5239, 0.6, 1.8), (0.459, 1.0, 0.6), (0.2, -0.7921, 3.8), (0.2, -0.7975, 3.4), (0.6, -0.6277, 3.8), (0.6, -0.6581, 3.4), (0.5155, -0.6, 5.4), (0.5155, -0.6, 5.8), (0.4372, -0.6, 6.2), (0.5159, 0.6, 4.2), (1.368, -0.2, 4.6), (1.4, -0.2354, 4.6), (1.4, -0.4986, 4.2), (1.4, -0.2, 4.623), (1.8, -0.4636, 4.6), (1.8, -0.5058, 4.2), (2.2, -0.5166, 4.6), (2.2, -0.3954, 4.2), (1.8, -0.2854, 3.8), (2.2, -0.2, 4.023), (1.882, -0.2, 3.8), (1.8, -0.2, 3.742), (1.882, 0.2, 3.8), (1.8, 0.2, 3.742), (1.8, 0.2854, 3.8), (2.453, -0.2, 4.2), (2.453, 0.2, 4.2), (2.2, 0.2, 4.023), (2.2, 0.3954, 4.2), (0.5159, -0.6, 4.2), (1.4, -0.2, 3.461), (0.6, 0.6, 3.91), (0.6, 0.5245, 4.2), (3.916, -0.2, 6.2), (3.874, 0.2, 6.2), (3.8, 0.2, 6.015), (3.945, -0.2, 6.6), (3.903, 0.2, 6.6), (3.016, -0.2, 6.6), (3.056, 0.2, 6.6), (3.0, -0.5158, 5.8), (1.8, 0.5058, 4.2), (1.4, -0.4764, 3.8), (-2.749, 2.6, 5.0), (-2.6, 2.6, 4.677), (0.2, -0.792, 4.2), (-0.8769, 0.2, 4.2), (0.6, 0.9234, 0.6), (0.923, 0.6, 0.6)], [], [(3, 2, 1, 0), (5, 2, 3, 4), (7, 5, 4, 6), (9, 8, 7, 6), (11, 8, 9, 10), (13, 11, 10, 12), (14, 13, 12), (16, 14, 12, 15), (18, 16, 15, 17), (18, 17, 19), (20, 18, 19), (22, 21, 20, 19), (23, 22, 19), (20, 21, 24), (26, 21, 22, 25), (25, 22, 27), (29, 25, 27, 28), (28, 27, 31, 30), (31, 33, 32, 30), (33, 35, 34, 32), (35, 37, 36, 34), (34, 36, 39, 38), (40, 34, 38), (39, 36, 41), (43, 42, 39, 41), (44, 42, 43), (46, 45, 44, 43), (47, 46, 43), (47, 49, 48, 46), (48, 49, 50), (50, 49, 52, 51), (52, 53, 51), (44, 45, 26, 54), (46, 56, 55, 45), (56, 58, 57, 55), (59, 47, 43, 41), (39, 42, 60, 38), (60, 62, 61, 38), (61, 62, 64, 63), (67, 66, 65, 64), (62, 67, 64), (67, 54, 29, 66), (64, 65, 69, 68), (69, 70, 68), (69, 73, 72, 71), (70, 69, 71), (72, 73, 75, 74), (75, 78, 77, 76), (74, 75, 76), (76, 77, 79), (79, 77, 81, 80), (81, 82, 80), (80, 82, 84, 83), (86, 85, 80, 83), (88, 87, 84, 82), (88, 91, 90, 89), (87, 88, 89), (94, 93, 92, 90), (91, 94, 90), (93, 96, 95, 92), (96, 98, 97, 95), (98, 100, 99, 97), (100, 102, 101, 99), (101, 102, 103), (102, 105, 104, 103), (105, 106, 104), (106, 105, 108, 107), (107, 108, 110, 109), (109, 110, 112, 111), (111, 112, 114, 113), (116, 115, 111, 113), (118, 115, 116, 117), (120, 119, 115, 118), (122, 121, 119, 120), (124, 123, 121, 122), (123, 124, 125), (125, 124, 127, 126), (129, 128, 125, 126), (131, 128, 129, 130), (132, 128, 131), (134, 132, 131, 133), (135, 134, 133), (137, 135, 133, 136), (139, 135, 137, 138), (141, 140, 139, 138), (143, 140, 141, 142), (145, 143, 142, 144), (147, 145, 144, 146), (149, 147, 146, 148), (151, 150, 147, 149), (148, 146, 153, 152), (155, 148, 152, 154), (157, 155, 154, 156), (159, 157, 156, 158), (161, 159, 158, 160), (163, 161, 160, 162), (165, 163, 162, 164), (167, 165, 164, 166), (169, 167, 166, 168), (171, 169, 168, 170), (173, 171, 170, 172), (174, 173, 172), (174, 172, 175), (177, 176, 174, 175), (178, 177, 175), (180, 177, 178, 179), (182, 180, 179, 181), (183, 182, 181), (182, 183, 184), (184, 183, 186, 185), (188, 187, 184, 185), (187, 188, 189), (189, 188, 191, 190), (192, 189, 190), (194, 193, 192, 190), (196, 195, 193, 194), (197, 196, 194), (196, 197, 198), (200, 199, 196, 198), (202, 201, 200, 198), (201, 203, 200), (205, 203, 201, 204), (206, 205, 204), (208, 207, 205, 206), (210, 207, 208, 209), (211, 210, 209), (210, 211, 212), (214, 213, 210, 212), (216, 215, 214, 212), (218, 217, 215, 216), (220, 219, 217, 218), (222, 221, 219, 220), (224, 223, 221, 222), (223, 226, 225, 221), (228, 227, 226, 223), (230, 229, 227, 228), (231, 230, 228), (233, 232, 230, 231), (232, 235, 234, 230), (237, 233, 231, 236), (239, 237, 236, 238), (241, 240, 237, 239), (243, 242, 240, 241), (245, 244, 242, 243), (247, 246, 244, 245), (249, 248, 246, 247), (127, 248, 249, 250), (251, 127, 250), (252, 251, 250), (254, 253, 252, 250), (255, 254, 250), (252, 253, 256), (256, 253, 258, 257), (258, 259, 257), (258, 262, 261, 260), (259, 258, 260), (261, 262, 264, 263), (263, 264, 266, 265), (265, 266, 268, 267), (267, 268, 270, 269), (269, 270, 272, 271), (271, 272, 274, 273), (273, 274, 276, 275), (275, 276, 278, 277), (277, 278, 280, 279), (279, 280, 282, 281), (281, 282, 284, 283), (283, 284, 286, 285), (288, 285, 286, 287), (289, 288, 287), (288, 289, 290), (293, 292, 291, 290), (289, 293, 290), (291, 292, 295, 294), (295, 298, 297, 296), (294, 295, 296), (297, 298, 299), (298, 301, 300, 299), (301, 302, 300), (301, 305, 304, 303), (302, 301, 303), (307, 306, 304, 305), (304, 306, 309, 308), (309, 306, 310), (209, 311, 309, 310), (313, 312, 209, 310), (313, 315, 314, 312), (315, 317, 316, 314), (317, 319, 318, 316), (319, 321, 320, 318), (323, 320, 321, 322), (324, 323, 322), (326, 325, 323, 324), (327, 326, 324), (325, 326, 328), (328, 326, 330, 329), (332, 331, 328, 329), (329, 330, 334, 333), (335, 329, 333), (334, 330, 327), (337, 336, 329, 335), (339, 336, 337, 338), (340, 339, 338), (340, 343, 342, 341), (339, 340, 341), (342, 343, 345, 344), (343, 346, 345), (348, 345, 346, 347), (349, 348, 347), (351, 350, 348, 349), (348, 350, 353, 352), (350, 356, 355, 354), (353, 350, 354), (355, 356, 357), (357, 360, 359, 358), (361, 355, 357, 358), (359, 360, 362), (364, 359, 362, 363), (362, 366, 365, 363), (366, 368, 367, 365), (367, 368, 370, 369), (371, 368, 366), (367, 372, 365), (365, 372, 373, 363), (373, 364, 363), (364, 373, 375, 374), (374, 375, 377, 376), (376, 377, 378), (377, 379, 378), (380, 371, 360, 357), (381, 380, 357), (358, 359, 364, 374), (382, 358, 374), (382, 383, 358), (383, 382, 385, 384), (384, 385, 387, 386), (386, 387, 389, 388), (388, 389, 391, 390), (390, 391, 392), (391, 393, 392), (396, 395, 394, 392), (393, 396, 392), (396, 393, 397), (396, 398, 395), (398, 399, 338, 395), (401, 400, 390, 392), (394, 401, 392), (402, 400, 401), (404, 403, 400, 402), (403, 404, 405), (404, 407, 406, 405), (407, 408, 406), (409, 407, 404, 402), (410, 409, 402), (411, 410, 402, 401), (412, 411, 401), (411, 412, 333, 413), (415, 410, 411, 414), (417, 416, 415, 414), (418, 417, 414), (415, 416, 419, 409), (418, 420, 417), (420, 418, 422, 421), (421, 422, 322), (424, 423, 420, 421), (423, 426, 425, 417), (420, 423, 417), (428, 427, 425, 426), (430, 429, 416, 417), (425, 238, 430, 417), (432, 431, 429, 430), (434, 433, 432, 430), (433, 331, 432), (394, 435, 412, 401), (391, 389, 436, 397), (393, 391, 397), (436, 437, 397), (436, 440, 439, 438), (437, 436, 438), (439, 441, 438), (439, 443, 442, 441), (442, 445, 444, 441), (387, 440, 436, 389), (447, 446, 384, 386), (352, 353, 446, 447), (347, 346, 399, 398), (349, 347, 437, 438), (444, 349, 438), (408, 342, 344, 406), (345, 348, 352, 344), (341, 342, 408, 448), (399, 340, 338), (339, 449, 332, 336), (338, 337, 435, 394), (395, 338, 394), (333, 334, 450, 413), (434, 451, 325, 328), (433, 434, 328), (451, 434, 452, 224), (325, 451, 323), (450, 334, 327, 324), (422, 450, 324, 322), (454, 321, 319, 453), (453, 319, 317, 455), (315, 313, 457, 456), (458, 315, 456), (457, 459, 456), (456, 459, 293, 287), (457, 313, 310), (309, 311, 460, 308), (204, 202, 461, 303), (308, 460, 204, 303), (304, 308, 303), (461, 302, 303), (300, 463, 462, 299), (185, 464, 297, 299), (462, 191, 185, 299), (295, 305, 301, 298), (465, 294, 296), (181, 466, 465, 296), (464, 186, 181, 296), (466, 468, 467, 465), (297, 464, 296), (292, 307, 305, 295), (467, 291, 294, 465), (293, 459, 307, 292), (291, 467, 290), (286, 458, 456, 287), (293, 289, 287), (284, 455, 458, 286), (282, 453, 455, 284), (280, 454, 453, 282), (278, 424, 454, 280), (276, 423, 424, 278), (272, 428, 426, 274), (266, 470, 469, 268), (470, 472, 471, 469), (474, 473, 472, 470), (264, 474, 470, 266), (475, 263, 265, 153), (262, 254, 474, 264), (476, 261, 263, 475), (261, 476, 260), (477, 259, 260), (479, 478, 256, 257), (130, 478, 479, 136), (254, 255, 473, 474), (249, 255, 250), (473, 255, 249, 247), (472, 473, 247, 245), (471, 472, 245, 243), (242, 117, 480, 240), (481, 471, 243, 241), (427, 481, 241, 239), (236, 452, 434, 430), (238, 236, 430), (230, 234, 229), (236, 231, 228, 452), (226, 227, 483, 482), (483, 485, 484, 482), (482, 484, 487, 486), (486, 487, 489, 488), (489, 492, 491, 490), (488, 489, 490), (494, 491, 492, 493), (496, 491, 494, 495), (493, 492, 498, 497), (500, 493, 497, 499), (502, 501, 500, 499), (504, 501, 502, 503), (506, 504, 503, 505), (508, 506, 505, 507), (510, 508, 507, 509), (507, 511, 509), (509, 511, 513, 512), (515, 514, 509, 512), (514, 515, 516), (518, 517, 514, 516), (519, 517, 518), (510, 517, 519, 520), (522, 521, 510, 520), (521, 522, 523), (524, 522, 520), (520, 527, 526, 525), (528, 524, 520, 525), (524, 528, 529), (531, 529, 528, 530), (532, 531, 530), (534, 533, 531, 532), (533, 536, 535, 531), (536, 533, 537), (535, 536, 539, 538), (539, 541, 540, 538), (541, 539, 542), (538, 540, 523), (531, 535, 529), (526, 527, 543), (199, 526, 543, 195), (519, 527, 520), (545, 518, 516, 544), (516, 515, 547, 546), (544, 516, 546), (547, 548, 546), (513, 549, 512), (553, 552, 551, 550), (549, 513, 553, 550), (555, 554, 551, 552), (559, 558, 557, 556), (554, 555, 559, 556), (558, 561, 560, 557), (561, 563, 562, 560), (562, 563, 564), (564, 567, 566, 565), (562, 564, 565), (567, 569, 568, 566), (569, 571, 570, 568), (571, 573, 572, 570), (86, 573, 571, 574), (574, 571, 569, 575), (577, 576, 574, 575), (579, 577, 575, 578), (575, 569, 567, 578), (578, 567, 564), (557, 560, 581, 580), (582, 557, 580), (583, 582, 580), (176, 583, 580, 173), (584, 558, 559), (585, 554, 556), (557, 582, 556), (551, 554, 585, 586), (586, 585, 588, 587), (550, 586, 587, 589), (590, 550, 589), (590, 589, 591), (593, 592, 555, 552), (551, 586, 550), (593, 552, 553), (590, 549, 550), (547, 515, 512), (514, 517, 510, 509), (506, 508, 521, 523), (540, 506, 523), (507, 505, 593, 553), (511, 507, 553), (540, 541, 504, 506), (505, 503, 592, 593), (503, 502, 584, 559), (592, 503, 559), (501, 594, 500), (584, 502, 499), (497, 498, 563, 561), (491, 496, 490), (492, 489, 579, 498), (595, 488, 490), (489, 487, 577, 579), (595, 225, 486, 488), (487, 484, 576, 577), (225, 226, 482, 486), (224, 222, 320, 323), (451, 224, 323), (221, 225, 595, 219), (320, 222, 220, 318), (595, 490, 496, 217), (219, 595, 217), (318, 220, 218, 316), (217, 496, 495, 215), (316, 218, 216, 314), (596, 213, 214), (312, 211, 209), (210, 213, 534, 207), (207, 534, 532, 205), (460, 311, 208, 206), (205, 532, 530, 203), (460, 206, 204), (203, 530, 525, 200), (525, 526, 199, 200), (461, 202, 198), (196, 199, 195), (195, 543, 545, 193), (463, 197, 194), (193, 545, 544, 192), (462, 463, 194, 190), (192, 544, 546, 189), (191, 462, 190), (546, 548, 187, 189), (191, 188, 185), (187, 548, 591, 184), (591, 589, 182, 184), (186, 183, 181), (589, 587, 180, 182), (179, 466, 181), (587, 588, 177, 180), (178, 468, 466, 179), (588, 583, 176, 177), (468, 178, 175), (174, 176, 173), (580, 581, 171, 173), (170, 285, 288, 172), (581, 565, 169, 171), (565, 566, 167, 169), (166, 281, 283, 168), (566, 568, 165, 167), (164, 279, 281, 166), (568, 570, 163, 165), (162, 277, 279, 164), (570, 572, 161, 163), (160, 275, 277, 162), (598, 597, 157, 159), (600, 599, 597, 598), (156, 271, 273, 158), (153, 265, 267, 152), (150, 601, 145, 147), (146, 144, 475, 153), (601, 602, 143, 145), (144, 142, 476, 475), (602, 603, 140, 143), (142, 141, 477, 260), (476, 142, 260), (140, 603, 139), (477, 141, 138), (138, 137, 479, 257), (259, 477, 138, 257), (479, 137, 136), (129, 478, 130), (126, 251, 252, 256), (478, 129, 126, 256), (127, 251, 126), (127, 124, 122, 248), (248, 122, 120, 246), (246, 120, 118, 244), (117, 116, 604, 480), (115, 119, 109, 111), (119, 121, 107, 109), (121, 123, 106, 107), (104, 106, 123, 125), (128, 132, 104, 125), (104, 132, 134, 103), (103, 134, 135, 139), (603, 101, 103, 139), (108, 105, 102, 100), (101, 603, 602, 99), (110, 108, 100, 98), (99, 602, 601, 97), (112, 110, 98, 96), (97, 601, 150, 95), (95, 150, 151, 92), (71, 114, 93, 94), (607, 606, 605, 94), (91, 607, 94), (605, 606, 608), (606, 609, 63, 608), (610, 609, 606, 607), (612, 611, 609, 610), (614, 612, 610, 613), (615, 614, 613), (615, 613, 616), (618, 617, 615, 616), (619, 617, 618), (620, 612, 614), (622, 621, 620, 614), (623, 621, 622), (92, 151, 624, 90), (599, 87, 89), (90, 624, 89), (84, 87, 599, 600), (576, 85, 86, 574), (84, 600, 83), (573, 86, 83), (85, 485, 79, 80), (81, 77, 78, 625), (75, 619, 618, 78), (234, 235, 74, 76), (72, 74, 235, 626), (627, 72, 626), (604, 627, 626), (605, 70, 71, 94), (68, 70, 605, 608), (611, 40, 61, 63), (609, 611, 63), (67, 62, 60), (61, 40, 38), (32, 34, 40, 611), (23, 33, 31), (30, 32, 611, 612), (620, 30, 612), (620, 621, 28, 30), (29, 28, 621, 623), (66, 29, 623), (54, 26, 25, 29), (19, 17, 35, 33), (23, 19, 33), (17, 15, 37, 35), (57, 58, 14, 16), (628, 11, 13), (630, 629, 628, 13), (629, 632, 631, 628), (1, 629, 630), (628, 631, 8, 11), (10, 9, 633, 51), (53, 10, 51), (8, 631, 7), (633, 9, 6), (4, 634, 633, 6), (632, 2, 5), (3, 634, 4), (2, 632, 629, 1), (1, 630, 58, 56), (0, 1, 56), (55, 57, 24), (631, 632, 5, 7), (14, 58, 630, 13), (16, 18, 20, 24), (57, 16, 24), (3, 0, 48, 50), (634, 3, 50), (48, 0, 56, 46), (55, 24, 21, 26), (45, 55, 26), (633, 634, 50, 51), (27, 22, 23, 31), (12, 10, 53, 635), (15, 12, 635, 37), (44, 54, 67, 60), (42, 44, 60), (52, 49, 47, 59), (53, 52, 59, 635), (37, 635, 59, 41), (36, 37, 41), (65, 66, 623, 636), (623, 622, 617, 619), (636, 623, 619), (615, 617, 622, 614), (69, 65, 636, 73), (73, 636, 619, 75), (63, 64, 68, 608), (78, 618, 616, 625), (613, 610, 607, 637), (616, 613, 637, 625), (114, 71, 72, 627), (113, 114, 627), (604, 626, 232, 233), (480, 604, 233), (79, 485, 483, 229), (234, 76, 79, 229), (258, 253, 254, 262), (637, 607, 91, 88), (625, 637, 88, 82), (81, 625, 82), (445, 380, 381, 351), (444, 445, 351, 349), (356, 381, 357), (381, 356, 350, 351), (346, 343, 340, 399), (355, 361, 354), (446, 353, 354), (368, 371, 380, 370), (370, 380, 445, 442), (441, 444, 438), (360, 371, 366, 362), (383, 361, 358), (354, 361, 383, 384), (446, 354, 384), (405, 447, 386, 388), (403, 405, 388), (638, 372, 367, 369), (638, 369, 639), (443, 379, 639), (373, 372, 638, 375), (377, 375, 638, 639), (379, 377, 639), (443, 439, 440, 378), (379, 443, 378), (385, 382, 374, 376), (387, 385, 376, 378), (440, 387, 378), (332, 449, 431, 432), (331, 332, 432), (331, 433, 328), (498, 579, 578, 564), (563, 498, 564), (449, 339, 341), (336, 332, 329), (431, 449, 341, 448), (330, 326, 327), (429, 431, 448, 419), (425, 427, 239, 238), (416, 429, 419), (454, 424, 421, 322), (321, 454, 322), (370, 442, 443, 639), (369, 370, 639), (347, 398, 396, 397), (437, 347, 397), (435, 337, 335), (344, 352, 447, 405), (406, 344, 405), (400, 403, 388, 390), (412, 435, 335, 333), (448, 408, 407, 409), (419, 448, 409), (410, 415, 409), (414, 411, 413), (604, 116, 113, 627), (235, 232, 626), (483, 227, 229), (114, 112, 96, 93), (484, 485, 85, 576), (624, 151, 149, 640), (89, 624, 640, 597), (599, 89, 597), (83, 600, 598, 572), (573, 83, 572), (244, 118, 117, 242), (240, 480, 233, 237), (452, 228, 223, 224), (133, 131, 130, 136), (640, 149, 148, 155), (597, 640, 155, 157), (572, 598, 159, 161), (469, 471, 481, 641), (641, 481, 427, 428), (422, 418, 414, 413), (450, 422, 413), (268, 469, 641, 270), (270, 641, 428, 272), (274, 426, 423, 276), (152, 267, 269, 154), (154, 269, 271, 156), (158, 273, 275, 160), (495, 494, 643, 642), (542, 539, 536, 537), (642, 643, 542, 537), (643, 594, 542), (596, 642, 537), (523, 522, 524, 529), (535, 538, 523, 529), (643, 494, 493, 500), (594, 643, 500), (501, 504, 541, 542), (594, 501, 542), (521, 508, 510), (561, 558, 584, 499), (497, 561, 499), (555, 592, 559), (513, 511, 553), (495, 642, 596, 214), (215, 495, 214), (596, 537, 533, 534), (213, 596, 534), (530, 528, 525), (527, 519, 518, 545), (543, 527, 545), (560, 562, 565, 581), (556, 582, 583, 588), (585, 556, 588), (512, 549, 590, 591), (548, 547, 512, 591), (216, 212, 211, 312), (314, 216, 312), (208, 311, 209), (201, 202, 204), (455, 317, 315, 458), (307, 459, 457, 310), (306, 307, 310), (198, 197, 463, 300), (302, 461, 198, 300), (168, 283, 285, 170), (175, 172, 288, 290), (467, 468, 175, 290), (186, 464, 185)])
me_mesh_001.polygons.foreach_set('use_smooth', [True] * 771)
me_mesh_001.materials.append(mat_bark)
me_mesh_001.use_remesh_fix_poles = True
me_mesh_001.use_remesh_preserve_attributes = False
me_mesh_001.use_mirror_vertex_groups = False
me_mesh_001.update()

# ---- objects
ob_collection = bpy.data.objects.new('Collection', None)
ob_collection_001 = bpy.data.objects.new('Collection.001', None)
ob_collection_002 = bpy.data.objects.new('Collection.002', None)
ob_collection_003 = bpy.data.objects.new('Collection.003', None)
ob_collection_004 = bpy.data.objects.new('Collection.004', None)
ob_collection_005 = bpy.data.objects.new('Collection.005', None)
ob_collection_006 = bpy.data.objects.new('Collection.006', None)
ob_collection_007 = bpy.data.objects.new('Collection.007', None)
ob_collection_008 = bpy.data.objects.new('Collection.008', None)
ob_collection_009 = bpy.data.objects.new('Collection.009', None)
ob_collection_010 = bpy.data.objects.new('Collection.010', None)
ob_leafes1 = bpy.data.objects.new('Leafes1', me_mesh)
ob_tree1 = bpy.data.objects.new('Tree1', me_mesh_001)
ob_face = bpy.data.objects.new('Face', None)

# ---- transforms, parenting, visibility, modifiers, constraints
ob_collection.location = (-1.173, -1.536, -0.1474)
ob_collection.instance_type = 'COLLECTION'
ob_collection.lineart.crease_threshold = 0.0
ob_collection_001.location = (0.2756, -2.252, -0.1474)
ob_collection_001.rotation_euler = (0.0, -0.0, 1.508)
ob_collection_001.instance_type = 'COLLECTION'
ob_collection_001.lineart.crease_threshold = 0.0
ob_collection_002.location = (1.662, -1.158, -0.1474)
ob_collection_002.rotation_euler = (0.0, -0.0, 3.593)
ob_collection_002.instance_type = 'COLLECTION'
ob_collection_002.lineart.crease_threshold = 0.0
ob_collection_003.location = (1.394, 1.331, -0.1474)
ob_collection_003.rotation_euler = (0.0, 0.0, 4.406)
ob_collection_003.instance_type = 'COLLECTION'
ob_collection_003.lineart.crease_threshold = 0.0
ob_collection_004.location = (-2.103, 0.1181, -0.1474)
ob_collection_004.rotation_euler = (0.0, 0.0, 3.623)
ob_collection_004.instance_type = 'COLLECTION'
ob_collection_004.lineart.crease_threshold = 0.0
ob_collection_005.location = (-1.725, 2.363, -0.1474)
ob_collection_005.rotation_euler = (0.0, 0.0, 1.37)
ob_collection_005.instance_type = 'COLLECTION'
ob_collection_005.lineart.crease_threshold = 0.0
ob_collection_006.location = (-0.2268, 1.962, -0.1134)
ob_collection_006.rotation_euler = (0.0, -0.0, -0.4433)
ob_collection_006.instance_type = 'COLLECTION'
ob_collection_006.lineart.crease_threshold = 0.0
ob_collection_007.location = (-2.37, -1.021, -0.1134)
ob_collection_007.rotation_euler = (0.0, -0.0, -0.4433)
ob_collection_007.instance_type = 'COLLECTION'
ob_collection_007.lineart.crease_threshold = 0.0
ob_collection_008.location = (1.395, -2.37, -0.1134)
ob_collection_008.rotation_euler = (0.0, -0.0, 1.223)
ob_collection_008.instance_type = 'COLLECTION'
ob_collection_008.lineart.crease_threshold = 0.0
ob_collection_009.location = (2.064, 0.2268, -0.1134)
ob_collection_009.rotation_euler = (0.0, -0.0, 1.223)
ob_collection_009.instance_type = 'COLLECTION'
ob_collection_009.lineart.crease_threshold = 0.0
ob_collection_010.location = (-3.059, 1.207, -0.2722)
ob_collection_010.rotation_euler = (0.0, -0.0, 0.5018)
ob_collection_010.instance_type = 'COLLECTION'
ob_collection_010.lineart.crease_threshold = 0.0
ob_leafes1.location = (-0.2286, -1.141e-06, 8.492)
ob_leafes1.scale = (2.577, 2.577, 1.947)
ob_leafes1.lineart.crease_threshold = 0.0
ob_tree1.location = (0.0, 0.0, 0.0)
ob_tree1.lineart.crease_threshold = 0.0
ob_face.location = (-0.511, -3.36, 8.767)
ob_face.rotation_euler = (-0.7955, 0.04074, 0.08048)
ob_face.scale = (1.297, 1.297, 1.297)
ob_face.instance_type = 'COLLECTION'
ob_face.lineart.crease_threshold = 0.0
ob_collection.instance_collection = col_collection
ob_collection_001.instance_collection = col_collection
ob_collection_002.instance_collection = col_collection
ob_collection_003.instance_collection = col_collection
ob_collection_004.instance_collection = col_collection
ob_collection_005.instance_collection = col_collection
ob_collection_006.instance_collection = col_collection
ob_collection_007.instance_collection = col_collection
ob_collection_008.instance_collection = col_collection
ob_collection_009.instance_collection = col_collection
ob_collection_010.instance_collection = col_collection
ob_face.instance_collection = col_face

# ---- collection membership
scene.collection.objects.link(ob_collection)
scene.collection.objects.link(ob_collection_001)
scene.collection.objects.link(ob_collection_002)
scene.collection.objects.link(ob_collection_003)
scene.collection.objects.link(ob_collection_004)
scene.collection.objects.link(ob_collection_005)
scene.collection.objects.link(ob_collection_006)
scene.collection.objects.link(ob_collection_007)
scene.collection.objects.link(ob_collection_008)
scene.collection.objects.link(ob_collection_009)
scene.collection.objects.link(ob_collection_010)
col_tree1.objects.link(ob_leafes1)
col_tree1.objects.link(ob_tree1)
col_tree1.objects.link(ob_face)

# ---- scene / render settings (as saved in the file)
scene.frame_start = 1; scene.frame_end = 250; scene.frame_set(1)
scene.render.engine = 'BLENDER_EEVEE_NEXT'
scene.cycles.use_denoising = False
scene.cycles.samples = 128
scene.cycles.sampling_pattern = 'TABULATED_SOBOL'
scene.cycles.use_adaptive_sampling = False
scene.cycles.use_light_tree = False
scene.view_settings.view_transform = 'Filmic'
bpy.context.view_layer.update()

# ---- added for rendering (the .blend has no active camera and no usable light): camera, sun
cam_auto = bpy.data.cameras.new('AutoCamera')
cam_auto.lens = 50.0
cam_auto.sensor_width = 36.0
cam_auto.clip_end = 1000.0
ob_auto_camera = bpy.data.objects.new('AutoCamera', cam_auto)
scene.collection.objects.link(ob_auto_camera)
ob_auto_camera.location = (19.5263, -22.3925, 19.6849)
ob_auto_camera.rotation_euler = (1.09748, -7.21219e-08, 0.694738)
scene.camera = ob_auto_camera
light_auto_sun = bpy.data.lights.new('AutoSun', 'SUN')
light_auto_sun.energy = 3.0
light_auto_sun.angle = 0.0523599
ob_auto_sun = bpy.data.objects.new('AutoSun', light_auto_sun)
scene.collection.objects.link(ob_auto_sun)
ob_auto_sun.rotation_euler = (0.872665, 0.174533, 0.523599)
bpy.context.view_layer.update()
